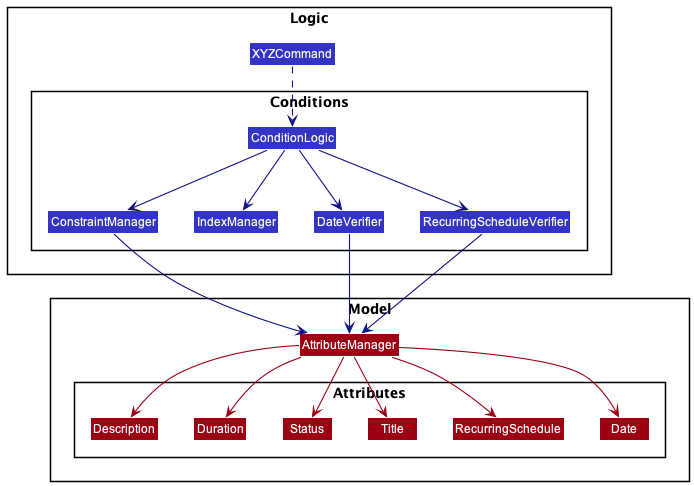

The diagram above was rendered by PlantUML. Its source (embedded in the PNG):
@startuml
!include style.puml
skinparam arrowThickness 1.1
skinparam arrowColor LOGIC_COLOR_T4
skinparam classBackgroundColor LOGIC_COLOR

package Logic {
class XYZCommand

package Conditions {
class ConditionLogic
class ConstraintManager
class IndexManager
class DateVerifier
class RecurringScheduleVerifier
}
}

Package Model {
class AttributeManager MODEL_COLOR

Package Attributes {
Class Date MODEL_COLOR
Class RecurringSchedule MODEL_COLOR
Class Title MODEL_COLOR
Class Status MODEL_COLOR
Class Duration MODEL_COLOR
Class Description MODEL_COLOR
}
}

XYZCommand ..> ConditionLogic
ConditionLogic --> DateVerifier
ConditionLogic --> IndexManager
ConditionLogic --> ConstraintManager
ConditionLogic --> RecurringScheduleVerifier

DateVerifier --> AttributeManager
ConstraintManager --> AttributeManager
RecurringScheduleVerifier --> AttributeManager

AttributeManager --> Title MODEL_COLOR
AttributeManager --> Date MODEL_COLOR
AttributeManager --> RecurringSchedule MODEL_COLOR
AttributeManager --> Status MODEL_COLOR
AttributeManager --> Duration MODEL_COLOR
AttributeManager --> Description MODEL_COLOR
@enduml